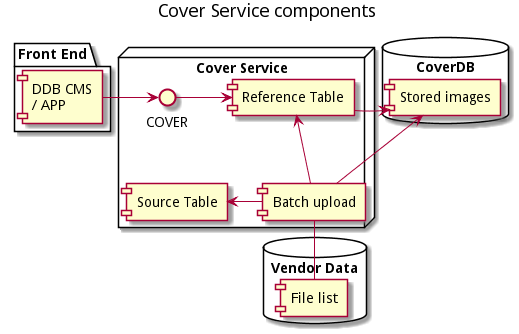

The diagram above was rendered by PlantUML. Its source (embedded in the PNG):
@startuml

title Cover Service components

package "Front End" {
    component [DDB CMS\n/ APP] as CLIENT
}

node "Cover Service" as CoverService {
    interface COVER
    [Reference Table] as refMetaDB
    [Source Table] as souMetaDB
    [Batch upload] as UBAT
} 

database "CoverDB" {
    [Stored images]
}

database "Vendor Data" {
    [File list]
}

CLIENT -> COVER
COVER -> refMetaDB
refMetaDB -> [Stored images]

UBAT -down- [File list]
UBAT -left-> [souMetaDB]
UBAT -up-> refMetaDB
UBAT -up-> [Stored images]

@enduml